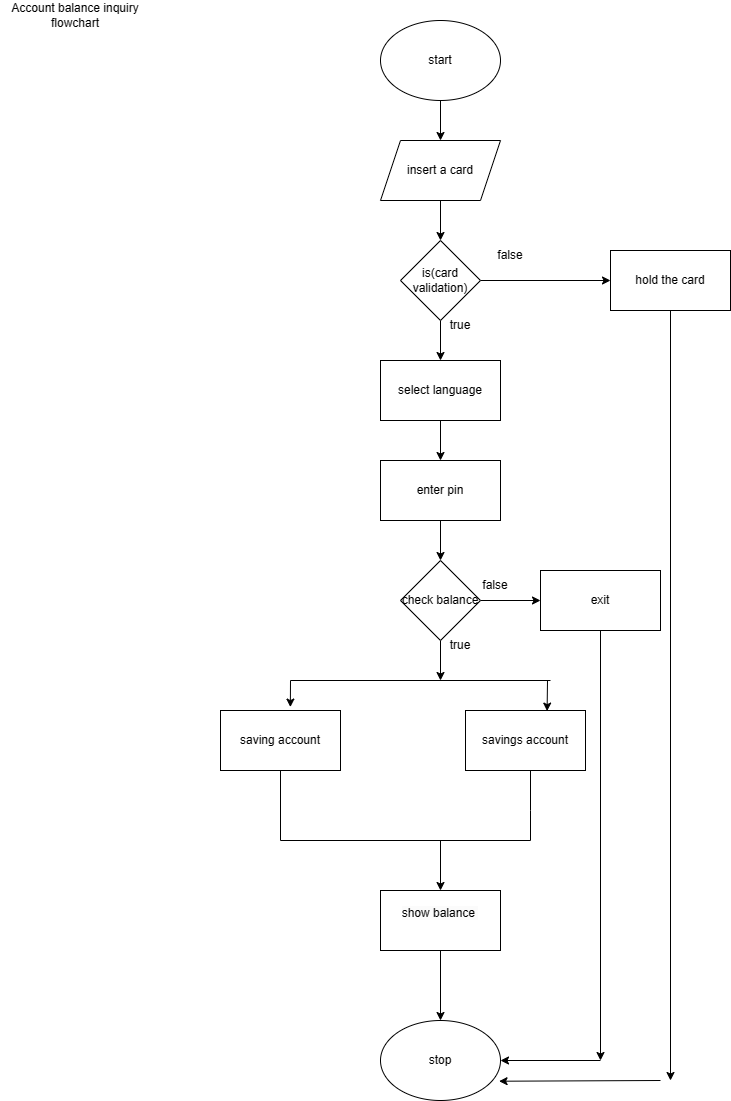

The diagram above was exported from draw.io. Its source (the exported page's mxGraphModel, read from the mxfile embedded in the PNG):
<mxGraphModel dx="1795" dy="573" grid="1" gridSize="10" guides="1" tooltips="1" connect="1" arrows="1" fold="1" page="1" pageScale="1" pageWidth="850" pageHeight="1100" math="0" shadow="0">
  <root>
    <mxCell id="0" />
    <mxCell id="1" parent="0" />
    <mxCell id="1gkQ2IYVxVbJEEKhGS7D-3" style="edgeStyle=orthogonalEdgeStyle;rounded=0;orthogonalLoop=1;jettySize=auto;html=1;" edge="1" parent="1" source="1gkQ2IYVxVbJEEKhGS7D-1">
      <mxGeometry relative="1" as="geometry">
        <mxPoint x="400" y="160" as="targetPoint" />
      </mxGeometry>
    </mxCell>
    <mxCell id="1gkQ2IYVxVbJEEKhGS7D-1" value="start" style="ellipse;whiteSpace=wrap;html=1;" vertex="1" parent="1">
      <mxGeometry x="340" y="40" width="120" height="80" as="geometry" />
    </mxCell>
    <mxCell id="1gkQ2IYVxVbJEEKhGS7D-2" value="Account balance inquiry flowchart" style="text;html=1;strokeColor=none;fillColor=none;align=center;verticalAlign=middle;whiteSpace=wrap;rounded=0;" vertex="1" parent="1">
      <mxGeometry x="-40" y="20" width="150" height="30" as="geometry" />
    </mxCell>
    <mxCell id="1gkQ2IYVxVbJEEKhGS7D-4" value="insert a card" style="shape=parallelogram;perimeter=parallelogramPerimeter;whiteSpace=wrap;html=1;fixedSize=1;" vertex="1" parent="1">
      <mxGeometry x="340" y="160" width="120" height="60" as="geometry" />
    </mxCell>
    <mxCell id="1gkQ2IYVxVbJEEKhGS7D-5" value="" style="endArrow=classic;html=1;rounded=0;exitX=0.5;exitY=1;exitDx=0;exitDy=0;" edge="1" parent="1" source="1gkQ2IYVxVbJEEKhGS7D-4">
      <mxGeometry width="50" height="50" relative="1" as="geometry">
        <mxPoint x="400" y="320" as="sourcePoint" />
        <mxPoint x="400" y="260" as="targetPoint" />
      </mxGeometry>
    </mxCell>
    <mxCell id="1gkQ2IYVxVbJEEKhGS7D-7" style="edgeStyle=orthogonalEdgeStyle;rounded=0;orthogonalLoop=1;jettySize=auto;html=1;entryX=0;entryY=0.5;entryDx=0;entryDy=0;" edge="1" parent="1" source="1gkQ2IYVxVbJEEKhGS7D-6" target="1gkQ2IYVxVbJEEKhGS7D-9">
      <mxGeometry relative="1" as="geometry">
        <mxPoint x="500" y="300" as="targetPoint" />
      </mxGeometry>
    </mxCell>
    <mxCell id="1gkQ2IYVxVbJEEKhGS7D-8" style="edgeStyle=orthogonalEdgeStyle;rounded=0;orthogonalLoop=1;jettySize=auto;html=1;" edge="1" parent="1" source="1gkQ2IYVxVbJEEKhGS7D-6">
      <mxGeometry relative="1" as="geometry">
        <mxPoint x="400" y="380" as="targetPoint" />
      </mxGeometry>
    </mxCell>
    <mxCell id="1gkQ2IYVxVbJEEKhGS7D-6" value="is(card validation)" style="rhombus;whiteSpace=wrap;html=1;" vertex="1" parent="1">
      <mxGeometry x="360" y="260" width="80" height="80" as="geometry" />
    </mxCell>
    <mxCell id="1gkQ2IYVxVbJEEKhGS7D-34" style="edgeStyle=orthogonalEdgeStyle;rounded=0;orthogonalLoop=1;jettySize=auto;html=1;" edge="1" parent="1" source="1gkQ2IYVxVbJEEKhGS7D-9">
      <mxGeometry relative="1" as="geometry">
        <mxPoint x="630" y="1100" as="targetPoint" />
      </mxGeometry>
    </mxCell>
    <mxCell id="1gkQ2IYVxVbJEEKhGS7D-9" value="hold the card" style="rounded=0;whiteSpace=wrap;html=1;" vertex="1" parent="1">
      <mxGeometry x="570" y="270" width="120" height="60" as="geometry" />
    </mxCell>
    <mxCell id="1gkQ2IYVxVbJEEKhGS7D-11" style="edgeStyle=orthogonalEdgeStyle;rounded=0;orthogonalLoop=1;jettySize=auto;html=1;" edge="1" parent="1" source="1gkQ2IYVxVbJEEKhGS7D-10">
      <mxGeometry relative="1" as="geometry">
        <mxPoint x="400" y="580" as="targetPoint" />
      </mxGeometry>
    </mxCell>
    <mxCell id="1gkQ2IYVxVbJEEKhGS7D-10" value="enter pin" style="rounded=0;whiteSpace=wrap;html=1;" vertex="1" parent="1">
      <mxGeometry x="340" y="480" width="120" height="60" as="geometry" />
    </mxCell>
    <mxCell id="1gkQ2IYVxVbJEEKhGS7D-13" style="edgeStyle=orthogonalEdgeStyle;rounded=0;orthogonalLoop=1;jettySize=auto;html=1;" edge="1" parent="1" source="1gkQ2IYVxVbJEEKhGS7D-12">
      <mxGeometry relative="1" as="geometry">
        <mxPoint x="400" y="700" as="targetPoint" />
      </mxGeometry>
    </mxCell>
    <mxCell id="1gkQ2IYVxVbJEEKhGS7D-14" style="edgeStyle=orthogonalEdgeStyle;rounded=0;orthogonalLoop=1;jettySize=auto;html=1;" edge="1" parent="1" source="1gkQ2IYVxVbJEEKhGS7D-12" target="1gkQ2IYVxVbJEEKhGS7D-15">
      <mxGeometry relative="1" as="geometry">
        <mxPoint x="500" y="620" as="targetPoint" />
      </mxGeometry>
    </mxCell>
    <mxCell id="1gkQ2IYVxVbJEEKhGS7D-12" value="check balance" style="rhombus;whiteSpace=wrap;html=1;" vertex="1" parent="1">
      <mxGeometry x="360" y="580" width="80" height="80" as="geometry" />
    </mxCell>
    <mxCell id="1gkQ2IYVxVbJEEKhGS7D-31" style="edgeStyle=orthogonalEdgeStyle;rounded=0;orthogonalLoop=1;jettySize=auto;html=1;" edge="1" parent="1" source="1gkQ2IYVxVbJEEKhGS7D-15">
      <mxGeometry relative="1" as="geometry">
        <mxPoint x="560" y="1080" as="targetPoint" />
      </mxGeometry>
    </mxCell>
    <mxCell id="1gkQ2IYVxVbJEEKhGS7D-15" value="exit" style="rounded=0;whiteSpace=wrap;html=1;" vertex="1" parent="1">
      <mxGeometry x="500" y="590" width="120" height="60" as="geometry" />
    </mxCell>
    <mxCell id="1gkQ2IYVxVbJEEKhGS7D-16" value="true" style="text;html=1;strokeColor=none;fillColor=none;align=center;verticalAlign=middle;whiteSpace=wrap;rounded=0;" vertex="1" parent="1">
      <mxGeometry x="390" y="650" width="60" height="30" as="geometry" />
    </mxCell>
    <mxCell id="1gkQ2IYVxVbJEEKhGS7D-17" value="true" style="text;html=1;strokeColor=none;fillColor=none;align=center;verticalAlign=middle;whiteSpace=wrap;rounded=0;" vertex="1" parent="1">
      <mxGeometry x="390" y="330" width="60" height="30" as="geometry" />
    </mxCell>
    <mxCell id="1gkQ2IYVxVbJEEKhGS7D-18" value="false" style="text;html=1;strokeColor=none;fillColor=none;align=center;verticalAlign=middle;whiteSpace=wrap;rounded=0;" vertex="1" parent="1">
      <mxGeometry x="425" y="590" width="60" height="30" as="geometry" />
    </mxCell>
    <mxCell id="1gkQ2IYVxVbJEEKhGS7D-19" value="false" style="text;html=1;strokeColor=none;fillColor=none;align=center;verticalAlign=middle;whiteSpace=wrap;rounded=0;" vertex="1" parent="1">
      <mxGeometry x="440" y="260" width="60" height="30" as="geometry" />
    </mxCell>
    <mxCell id="1gkQ2IYVxVbJEEKhGS7D-21" style="edgeStyle=orthogonalEdgeStyle;rounded=0;orthogonalLoop=1;jettySize=auto;html=1;entryX=0.5;entryY=0;entryDx=0;entryDy=0;" edge="1" parent="1" source="1gkQ2IYVxVbJEEKhGS7D-20" target="1gkQ2IYVxVbJEEKhGS7D-10">
      <mxGeometry relative="1" as="geometry" />
    </mxCell>
    <mxCell id="1gkQ2IYVxVbJEEKhGS7D-20" value="select language" style="rounded=0;whiteSpace=wrap;html=1;" vertex="1" parent="1">
      <mxGeometry x="340" y="380" width="120" height="60" as="geometry" />
    </mxCell>
    <mxCell id="1gkQ2IYVxVbJEEKhGS7D-30" value="stop" style="ellipse;whiteSpace=wrap;html=1;" vertex="1" parent="1">
      <mxGeometry x="340" y="1040" width="120" height="80" as="geometry" />
    </mxCell>
    <mxCell id="1gkQ2IYVxVbJEEKhGS7D-32" value="" style="endArrow=classic;html=1;rounded=0;entryX=1;entryY=0.5;entryDx=0;entryDy=0;" edge="1" parent="1" target="1gkQ2IYVxVbJEEKhGS7D-30">
      <mxGeometry width="50" height="50" relative="1" as="geometry">
        <mxPoint x="560" y="1080" as="sourcePoint" />
        <mxPoint x="610" y="790" as="targetPoint" />
      </mxGeometry>
    </mxCell>
    <mxCell id="1gkQ2IYVxVbJEEKhGS7D-36" value="" style="endArrow=classic;html=1;rounded=0;entryX=0.988;entryY=0.759;entryDx=0;entryDy=0;entryPerimeter=0;" edge="1" parent="1" target="1gkQ2IYVxVbJEEKhGS7D-30">
      <mxGeometry width="50" height="50" relative="1" as="geometry">
        <mxPoint x="620" y="1100" as="sourcePoint" />
        <mxPoint x="560" y="850" as="targetPoint" />
      </mxGeometry>
    </mxCell>
    <mxCell id="1gkQ2IYVxVbJEEKhGS7D-39" style="edgeStyle=orthogonalEdgeStyle;rounded=0;orthogonalLoop=1;jettySize=auto;html=1;exitX=0.25;exitY=0;exitDx=0;exitDy=0;" edge="1" parent="1">
      <mxGeometry relative="1" as="geometry">
        <mxPoint x="400" y="910" as="targetPoint" />
        <mxPoint x="405" y="860" as="sourcePoint" />
        <Array as="points">
          <mxPoint x="400" y="860" />
        </Array>
      </mxGeometry>
    </mxCell>
    <mxCell id="1gkQ2IYVxVbJEEKhGS7D-44" value="saving account" style="rounded=0;whiteSpace=wrap;html=1;" vertex="1" parent="1">
      <mxGeometry x="180" y="730" width="120" height="60" as="geometry" />
    </mxCell>
    <mxCell id="1gkQ2IYVxVbJEEKhGS7D-50" style="edgeStyle=orthogonalEdgeStyle;rounded=0;orthogonalLoop=1;jettySize=auto;html=1;entryX=0.5;entryY=0;entryDx=0;entryDy=0;" edge="1" parent="1" source="1gkQ2IYVxVbJEEKhGS7D-46" target="1gkQ2IYVxVbJEEKhGS7D-30">
      <mxGeometry relative="1" as="geometry" />
    </mxCell>
    <mxCell id="1gkQ2IYVxVbJEEKhGS7D-46" value="&#10;&lt;span style=&quot;color: rgb(0, 0, 0); font-family: Helvetica; font-size: 12px; font-style: normal; font-variant-ligatures: normal; font-variant-caps: normal; font-weight: 400; letter-spacing: normal; orphans: 2; text-align: center; text-indent: 0px; text-transform: none; widows: 2; word-spacing: 0px; -webkit-text-stroke-width: 0px; background-color: rgb(251, 251, 251); text-decoration-thickness: initial; text-decoration-style: initial; text-decoration-color: initial; float: none; display: inline !important;&quot;&gt;show balance&amp;nbsp;&lt;/span&gt;&#10;&#10;" style="rounded=0;whiteSpace=wrap;html=1;" vertex="1" parent="1">
      <mxGeometry x="340" y="910" width="120" height="60" as="geometry" />
    </mxCell>
    <mxCell id="1gkQ2IYVxVbJEEKhGS7D-52" value="savings account" style="rounded=0;whiteSpace=wrap;html=1;" vertex="1" parent="1">
      <mxGeometry x="425" y="730" width="120" height="60" as="geometry" />
    </mxCell>
    <mxCell id="1gkQ2IYVxVbJEEKhGS7D-53" value="" style="endArrow=none;html=1;rounded=0;" edge="1" parent="1">
      <mxGeometry width="50" height="50" relative="1" as="geometry">
        <mxPoint x="250" y="700" as="sourcePoint" />
        <mxPoint x="510" y="700" as="targetPoint" />
      </mxGeometry>
    </mxCell>
    <mxCell id="1gkQ2IYVxVbJEEKhGS7D-54" value="" style="endArrow=classic;html=1;rounded=0;entryX=0.68;entryY=0.01;entryDx=0;entryDy=0;entryPerimeter=0;" edge="1" parent="1" target="1gkQ2IYVxVbJEEKhGS7D-52">
      <mxGeometry width="50" height="50" relative="1" as="geometry">
        <mxPoint x="507" y="700" as="sourcePoint" />
        <mxPoint x="450" y="760" as="targetPoint" />
      </mxGeometry>
    </mxCell>
    <mxCell id="1gkQ2IYVxVbJEEKhGS7D-56" value="" style="endArrow=classic;html=1;rounded=0;entryX=0.582;entryY=-0.057;entryDx=0;entryDy=0;entryPerimeter=0;" edge="1" parent="1" target="1gkQ2IYVxVbJEEKhGS7D-44">
      <mxGeometry width="50" height="50" relative="1" as="geometry">
        <mxPoint x="250" y="700" as="sourcePoint" />
        <mxPoint x="300" y="650" as="targetPoint" />
      </mxGeometry>
    </mxCell>
    <mxCell id="1gkQ2IYVxVbJEEKhGS7D-57" value="" style="endArrow=none;html=1;rounded=0;" edge="1" parent="1">
      <mxGeometry width="50" height="50" relative="1" as="geometry">
        <mxPoint x="240" y="860" as="sourcePoint" />
        <mxPoint x="490" y="860" as="targetPoint" />
      </mxGeometry>
    </mxCell>
    <mxCell id="1gkQ2IYVxVbJEEKhGS7D-60" value="" style="endArrow=none;html=1;rounded=0;entryX=0.5;entryY=1;entryDx=0;entryDy=0;" edge="1" parent="1" target="1gkQ2IYVxVbJEEKhGS7D-44">
      <mxGeometry width="50" height="50" relative="1" as="geometry">
        <mxPoint x="240" y="860" as="sourcePoint" />
        <mxPoint x="290" y="810" as="targetPoint" />
      </mxGeometry>
    </mxCell>
    <mxCell id="1gkQ2IYVxVbJEEKhGS7D-61" value="" style="endArrow=none;html=1;rounded=0;entryX=0.5;entryY=1;entryDx=0;entryDy=0;" edge="1" parent="1">
      <mxGeometry width="50" height="50" relative="1" as="geometry">
        <mxPoint x="490" y="860" as="sourcePoint" />
        <mxPoint x="490" y="790" as="targetPoint" />
        <Array as="points">
          <mxPoint x="490" y="830" />
        </Array>
      </mxGeometry>
    </mxCell>
  </root>
</mxGraphModel>